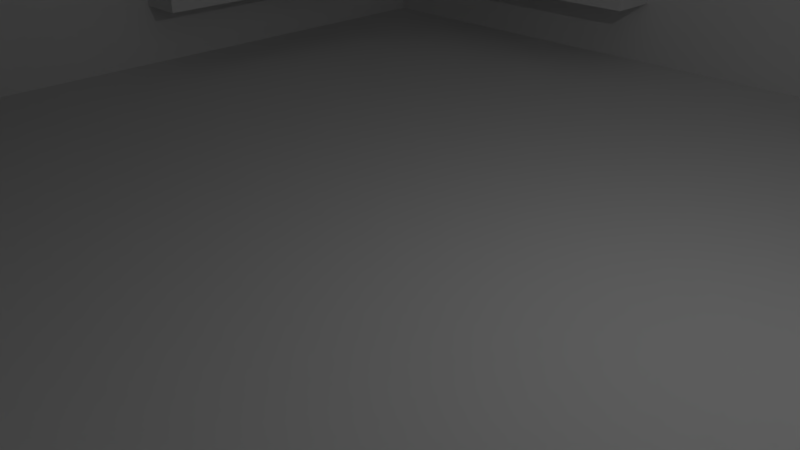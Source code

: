 # Source: generic_building.blend  (saved by Blender 2.77.0; exported with 4.5.12 LTS)
import bpy
from mathutils import Matrix  # noqa: F401  (used for matrix-valued properties, if any)

bpy.ops.wm.read_factory_settings(use_empty=True)
scene = bpy.context.scene
scene.name = 'Scene'

# ---- collections
col_collection_1 = bpy.data.collections.new('Collection 1'); scene.collection.children.link(col_collection_1)

# ---- world
world_world = bpy.data.worlds.new('World'); scene.world = world_world
world_world.color = (0.05088, 0.05088, 0.05088)
world_world.use_sun_shadow = False
world_world.sun_shadow_jitter_overblur = 0.0
world_world.cycles.sampling_method = 'MANUAL'

# ---- cameras
cam_camera = bpy.data.cameras.new('Camera')
cam_camera.clip_end = 100.0
cam_camera.lens = 35.0
cam_camera.sensor_width = 32.0
cam_camera.sensor_height = 18.0
cam_camera.ortho_scale = 7.314
cam_camera.dof.focus_distance = 0.0
cam_camera.dof.aperture_fstop = 128.0

# ---- lights
light_lamp = bpy.data.lights.new('Lamp', 'POINT')
light_lamp.transmission_factor = 0.0
light_lamp.cutoff_distance = 30.0
light_lamp.energy = 100.0
light_lamp.shadow_buffer_clip_start = 1.001
light_lamp.shadow_soft_size = 0.1
light_lamp.shadow_maximum_resolution = 0.006
light_lamp.use_absolute_resolution = True

# ---- meshes
me_plane = bpy.data.meshes.new('Plane')
me_plane.from_pydata([(-1.0, -1.0, 0.0), (1.0, -1.0, 0.0), (-1.0, 1.0, 0.0), (1.0, 1.0, 0.0), (-1.0, -1.0, 0.9818), (1.0, -1.0, 0.9818), (-1.0, 1.0, 0.9818), (1.0, 1.0, 0.9818), (-1.0, 0.0, 0.0), (0.0, -1.0, 0.0), (1.0, 0.0, 0.0), (0.0, 1.0, 0.0), (-1.0, 0.0, 0.9818), (0.0, -1.0, 0.9818), (1.0, 0.0, 0.9818), (0.0, 1.0, 0.9818), (-1.0, 1.0, 0.4909), (1.0, 1.0, 0.4909), (1.0, -1.0, 0.4909), (-1.0, -1.0, 0.4909), (-1.0, 0.0, 0.4909), (1.0, 0.0, 0.4909), (0.0, -1.0, 0.4909), (0.0, 1.0, 0.4909), (0.0, 0.0, 0.0), (-1.0, -0.5, 0.0), (0.5, -1.0, 0.0), (1.0, 0.5, 0.0), (-0.5, 1.0, 0.0), (-1.0, -0.5, 0.9818), (0.5, -1.0, 0.9818), (1.0, 0.5, 0.9818), (-0.5, 1.0, 0.9818), (-1.0, 1.0, 0.7363), (1.0, 1.0, 0.2454), (1.0, -1.0, 0.7363), (-1.0, -1.0, 0.2454), (-1.0, 0.5, 0.0), (-0.5, -1.0, 0.0), (1.0, -0.5, 0.0), (0.5, 1.0, 0.0), (-1.0, 0.5, 0.9818), (-0.5, -1.0, 0.9818), (1.0, -0.5, 0.9818), (0.5, 1.0, 0.9818), (-1.0, 1.0, 0.2454), (1.0, 1.0, 0.7363), (1.0, -1.0, 0.2454), (-1.0, -1.0, 0.7363), (-1.0, 0.0, 0.7363), (-1.0, 0.0, 0.2454), (1.0, 0.0, 0.7363), (1.0, 0.0, 0.2454), (-0.5, -0.9, 0.1227), (-0.5, -0.9, 0.3682), (0.0, -1.0, 0.7363), (0.0, -1.0, 0.2454), (0.5, 0.9, 0.1227), (0.5, 0.9, 0.3682), (0.0, 1.0, 0.7363), (0.0, 1.0, 0.2454), (-0.9, 0.5, 0.1227), (-0.9, 0.5, 0.3682), (0.5, 0.0, 0.0), (-0.5, 0.0, 0.0), (0.0, -0.5, 0.0), (0.0, 0.5, 0.0), (-0.5, 0.5, 0.0), (-0.5, -0.5, 0.0), (0.5, -0.5, 0.0), (-0.9, -0.75, 0.2454), (-0.9, -0.5, 0.2454), (-0.9, -0.5, 0.1227), (-0.75, 0.9, 0.2454), (-0.5, 0.9, 0.2454), (-0.5, 0.9, 0.1227), (0.75, -0.9, 0.2454), (0.5, -0.9, 0.2454), (0.5, -0.9, 0.1227), (0.5, -0.9, 0.3682), (-0.5, 0.9, 0.3682), (-0.9, -0.5, 0.3682), (0.5, 0.5, 0.0), (-1.0, -0.75, 0.0), (0.75, -1.0, 0.0), (1.0, 0.75, 0.0), (-0.75, 1.0, 0.0), (-1.0, -0.75, 0.9818), (0.75, -1.0, 0.9818), (1.0, 0.75, 0.9818), (-0.75, 1.0, 0.9818), (-1.0, 1.0, 0.8591), (1.0, 1.0, 0.1227), (1.0, -1.0, 0.8591), (-1.0, -1.0, 0.1227), (-1.0, 0.25, 0.0), (-0.25, -1.0, 0.0), (1.0, -0.25, 0.0), (0.25, 1.0, 0.0), (-1.0, 0.25, 0.9818), (-0.25, -1.0, 0.9818), (1.0, -0.25, 0.9818), (0.25, 1.0, 0.9818), (-1.0, 1.0, 0.3682), (1.0, 1.0, 0.6136), (1.0, -1.0, 0.3682), (-1.0, -1.0, 0.6136), (-1.0, 0.0, 0.8591), (-1.0, 0.0, 0.3682), (-1.0, 0.75, 0.4909), (-1.0, -0.25, 0.4909), (1.0, 0.0, 0.8591), (1.0, 0.0, 0.3682), (1.0, -0.75, 0.4909), (1.0, 0.25, 0.4909), (0.0, -1.0, 0.8591), (0.0, -1.0, 0.3682), (-0.75, -1.0, 0.4909), (0.25, -1.0, 0.4909), (0.0, 1.0, 0.8591), (0.0, 1.0, 0.3682), (0.75, 1.0, 0.4909), (-0.25, 1.0, 0.4909), (0.75, 0.0, 0.0), (-0.25, 0.0, 0.0), (0.0, -0.75, 0.0), (0.0, 0.25, 0.0), (-1.0, -0.25, 0.0), (0.25, -1.0, 0.0), (1.0, 0.25, 0.0), (-0.25, 1.0, 0.0), (-1.0, -0.25, 0.9818), (0.25, -1.0, 0.9818), (1.0, 0.25, 0.9818), (-0.25, 1.0, 0.9818), (-1.0, 1.0, 0.6136), (1.0, 1.0, 0.3682), (1.0, -1.0, 0.6136), (-1.0, -1.0, 0.3682), (-1.0, 0.75, 0.0), (-0.75, -1.0, 0.0), (1.0, -0.75, 0.0), (0.75, 1.0, 0.0), (-1.0, 0.75, 0.9818), (-0.75, -1.0, 0.9818), (1.0, -0.75, 0.9818), (0.75, 1.0, 0.9818), (-1.0, 1.0, 0.1227), (1.0, 1.0, 0.8591), (1.0, -1.0, 0.1227), (-1.0, -1.0, 0.8591), (-1.0, 0.0, 0.6136), (-1.0, 0.0, 0.1227), (-1.0, 0.25, 0.4909), (-1.0, -0.75, 0.4909), (1.0, 0.0, 0.6136), (1.0, 0.0, 0.1227), (1.0, -0.25, 0.4909), (1.0, 0.75, 0.4909), (0.0, -1.0, 0.6136), (0.0, -1.0, 0.1227), (-0.25, -1.0, 0.4909), (0.75, -1.0, 0.4909), (0.0, 1.0, 0.6136), (0.0, 1.0, 0.1227), (0.25, 1.0, 0.4909), (-0.75, 1.0, 0.4909), (0.25, 0.0, 0.0), (-0.75, 0.0, 0.0), (0.0, -0.25, 0.0), (0.0, 0.75, 0.0), (-0.25, 0.5, 0.0), (-0.75, 0.5, 0.0), (-0.5, 0.25, 0.0), (-0.5, 0.75, 0.0), (-0.25, -0.5, 0.0), (-0.75, -0.5, 0.0), (-0.5, -0.75, 0.0), (-0.5, -0.25, 0.0), (0.75, -0.5, 0.0), (0.25, -0.5, 0.0), (0.5, -0.75, 0.0), (0.5, -0.25, 0.0), (-0.9, -0.5, 0.4909), (-0.5, 1.0, 0.1227), (-0.25, 1.0, 0.2454), (-0.75, 1.0, 0.2454), (-0.9, -0.75, 0.4909), (0.5, 1.0, 0.1227), (0.75, 1.0, 0.2454), (0.25, 1.0, 0.2454), (0.5, 1.0, 0.8591), (-0.9, 0.5, 0.4909), (0.75, 1.0, 0.7363), (0.25, 1.0, 0.7363), (-0.5, 0.9, 0.4909), (0.5, -1.0, 0.1227), (0.25, -1.0, 0.2454), (0.75, -1.0, 0.2454), (-0.75, 0.9, 0.4909), (-0.5, -1.0, 0.1227), (-0.75, -1.0, 0.2454), (-0.25, -1.0, 0.2454), (-0.5, -1.0, 0.8591), (0.5, 0.9, 0.4909), (-0.75, -1.0, 0.7363), (-0.25, -1.0, 0.7363), (0.5, -0.9, 0.4909), (1.0, 0.5, 0.1227), (1.0, 0.25, 0.2454), (1.0, 0.75, 0.2454), (0.75, -0.9, 0.4909), (1.0, -0.5, 0.1227), (1.0, -0.75, 0.2454), (1.0, -0.25, 0.2454), (1.0, -0.5, 0.8591), (-0.5, -0.9, 0.4909), (1.0, -0.75, 0.7363), (1.0, -0.25, 0.7363), (-1.0, -0.5, 0.1227), (-1.0, -0.25, 0.2454), (-1.0, -0.75, 0.2454), (-1.0, 0.5, 0.1227), (-1.0, 0.75, 0.2454), (-1.0, 0.25, 0.2454), (-1.0, 0.5, 0.8591), (-1.0, 0.75, 0.7363), (-1.0, 0.25, 0.7363), (-1.0, -0.5, 0.8591), (-1.0, -0.25, 0.7363), (-1.0, -0.75, 0.7363), (1.0, 0.5, 0.8591), (-0.25, -0.9, 0.4909), (1.0, 0.25, 0.7363), (1.0, 0.75, 0.7363), (0.5, -1.0, 0.8591), (0.25, 0.9, 0.4909), (0.25, -1.0, 0.7363), (0.75, -1.0, 0.7363), (-0.5, 1.0, 0.8591), (-0.9, 0.25, 0.4909), (-0.25, 1.0, 0.7363), (-0.75, 1.0, 0.7363), (0.75, 0.5, 0.0), (0.25, 0.5, 0.0), (0.5, 0.25, 0.0), (0.5, 0.75, 0.0), (0.25, 0.75, 0.0), (0.25, 0.25, 0.0), (0.75, 0.25, 0.0), (-0.75, 1.0, 0.6136), (-0.25, 1.0, 0.6136), (-0.25, 1.0, 0.8591), (0.75, -1.0, 0.6136), (0.25, -1.0, 0.6136), (0.25, -1.0, 0.8591), (1.0, 0.75, 0.6136), (1.0, 0.25, 0.6136), (1.0, 0.25, 0.8591), (-1.0, -0.75, 0.6136), (-1.0, -0.25, 0.6136), (-1.0, -0.25, 0.8591), (-1.0, 0.25, 0.6136), (-1.0, 0.75, 0.6136), (-1.0, 0.75, 0.8591), (-1.0, 0.25, 0.1227), (-1.0, 0.75, 0.1227), (-1.0, 0.75, 0.3682), (-1.0, -0.75, 0.1227), (-1.0, -0.25, 0.1227), (-1.0, -0.25, 0.3682), (1.0, -0.25, 0.6136), (1.0, -0.75, 0.6136), (1.0, -0.75, 0.8591), (1.0, -0.25, 0.1227), (1.0, -0.75, 0.1227), (1.0, -0.75, 0.3682), (1.0, 0.75, 0.1227), (1.0, 0.25, 0.1227), (1.0, 0.25, 0.3682), (-0.25, -1.0, 0.6136), (-0.75, -1.0, 0.6136), (-0.75, -1.0, 0.8591), (-0.25, -1.0, 0.1227), (-0.75, -1.0, 0.1227), (-0.75, -1.0, 0.3682), (0.75, -1.0, 0.1227), (0.25, -1.0, 0.1227), (0.25, -1.0, 0.3682), (0.25, 1.0, 0.6136), (0.75, 1.0, 0.6136), (0.75, 1.0, 0.8591), (0.25, 1.0, 0.1227), (0.75, 1.0, 0.1227), (0.75, 1.0, 0.3682), (-0.75, 1.0, 0.1227), (-0.25, 1.0, 0.1227), (-0.25, 1.0, 0.3682), (0.25, -0.25, 0.0), (0.25, -0.75, 0.0), (0.75, -0.75, 0.0), (-0.75, -0.25, 0.0), (-0.75, -0.75, 0.0), (-0.25, -0.75, 0.0), (-0.75, 0.75, 0.0), (-0.75, 0.25, 0.0), (-0.25, 0.25, 0.0), (-0.25, 0.75, 0.0), (-0.25, -0.25, 0.0), (0.75, -0.25, 0.0), (-0.75, 1.0, 0.3682), (0.25, 1.0, 0.3682), (0.25, 1.0, 0.8591), (0.75, -1.0, 0.3682), (-0.25, -1.0, 0.3682), (-0.25, -1.0, 0.8591), (1.0, 0.75, 0.3682), (1.0, -0.25, 0.3682), (1.0, -0.25, 0.8591), (-1.0, -0.75, 0.3682), (-1.0, 0.25, 0.3682), (-1.0, 0.25, 0.8591), (-1.0, -0.75, 0.8591), (1.0, 0.75, 0.8591), (0.75, -1.0, 0.8591), (-0.75, 1.0, 0.8591), (0.75, 0.75, 0.0), (0.9, -0.25, 0.4909), (0.9, -0.5, 0.4909), (0.9, 0.75, 0.4909), (0.9, 0.5, 0.4909), (0.9, 0.5, 0.3682), (0.9, 0.5, 0.1227), (0.9, 0.5, 0.2454), (0.9, 0.75, 0.2454), (0.9, -0.5, 0.3682), (0.9, -0.5, 0.1227), (0.9, -0.5, 0.2454), (0.9, -0.25, 0.2454), (0.9, -0.5, 0.6136), (0.9, -0.5, 0.7363), (0.9, -0.25, 0.7363), (0.9, 0.5, 0.6136), (0.9, 0.5, 0.7363), (0.9, 0.75, 0.7363), (0.9, -0.75, 0.4909), (0.9, 0.25, 0.4909), (0.9, 0.25, 0.2454), (0.9, -0.75, 0.2454), (0.9, -0.5, 0.8591), (0.9, -0.75, 0.7363), (0.9, 0.5, 0.8591), (0.9, 0.25, 0.7363), (0.9, 0.75, 0.6136), (0.9, 0.25, 0.6136), (0.9, 0.25, 0.8591), (0.9, -0.25, 0.6136), (0.9, -0.75, 0.6136), (0.9, -0.75, 0.8591), (0.9, -0.25, 0.1227), (0.9, -0.75, 0.1227), (0.9, -0.75, 0.3682), (0.9, 0.75, 0.1227), (0.9, 0.25, 0.1227), (0.9, 0.25, 0.3682), (0.9, 0.75, 0.3682), (0.9, -0.25, 0.3682), (0.9, -0.25, 0.8591), (0.9, 0.75, 0.8591), (-0.5, -0.9, 0.2454), (-0.25, -0.9, 0.2454), (-0.5, -0.9, 0.6136), (-0.5, -0.9, 0.7363), (-0.25, -0.9, 0.7363), (0.5, -0.9, 0.6136), (0.5, -0.9, 0.7363), (0.75, -0.9, 0.7363), (-0.75, -0.9, 0.4909), (0.25, -0.9, 0.4909), (0.25, -0.9, 0.2454), (-0.75, -0.9, 0.2454), (-0.5, -0.9, 0.8591), (-0.75, -0.9, 0.7363), (0.5, -0.9, 0.8591), (0.25, -0.9, 0.7363), (0.75, -0.9, 0.6136), (0.25, -0.9, 0.6136), (0.25, -0.9, 0.8591), (-0.25, -0.9, 0.6136), (-0.75, -0.9, 0.6136), (-0.75, -0.9, 0.8591), (-0.25, -0.9, 0.1227), (-0.75, -0.9, 0.1227), (-0.75, -0.9, 0.3682), (0.75, -0.9, 0.1227), (0.25, -0.9, 0.1227), (0.25, -0.9, 0.3682), (0.75, -0.9, 0.3682), (-0.25, -0.9, 0.3682), (-0.25, -0.9, 0.8591), (0.75, -0.9, 0.8591), (0.5, 0.9, 0.2454), (0.25, 0.9, 0.2454), (0.5, 0.9, 0.6136), (0.5, 0.9, 0.7363), (0.25, 0.9, 0.7363), (-0.5, 0.9, 0.6136), (-0.5, 0.9, 0.7363), (-0.75, 0.9, 0.7363), (0.75, 0.9, 0.4909), (-0.25, 0.9, 0.4909), (-0.25, 0.9, 0.2454), (0.75, 0.9, 0.2454), (0.5, 0.9, 0.8591), (0.75, 0.9, 0.7363), (-0.5, 0.9, 0.8591), (-0.25, 0.9, 0.7363), (-0.75, 0.9, 0.6136), (-0.25, 0.9, 0.6136), (-0.25, 0.9, 0.8591), (0.25, 0.9, 0.6136), (0.75, 0.9, 0.6136), (0.75, 0.9, 0.8591), (0.25, 0.9, 0.1227), (0.75, 0.9, 0.1227), (0.75, 0.9, 0.3682), (-0.75, 0.9, 0.1227), (-0.25, 0.9, 0.1227), (-0.25, 0.9, 0.3682), (-0.75, 0.9, 0.3682), (0.25, 0.9, 0.3682), (0.25, 0.9, 0.8591), (-0.75, 0.9, 0.8591), (-0.9, 0.5, 0.2454), (-0.9, 0.25, 0.2454), (-0.9, 0.5, 0.6136), (-0.9, 0.5, 0.7363), (-0.9, 0.25, 0.7363), (-0.9, -0.5, 0.6136), (-0.9, -0.5, 0.7363), (-0.9, -0.75, 0.7363), (-0.9, 0.75, 0.4909), (-0.9, -0.25, 0.4909), (-0.9, -0.25, 0.2454), (-0.9, 0.75, 0.2454), (-0.9, 0.5, 0.8591), (-0.9, 0.75, 0.7363), (-0.9, -0.5, 0.8591), (-0.9, -0.25, 0.7363), (-0.9, -0.75, 0.6136), (-0.9, -0.25, 0.6136), (-0.9, -0.25, 0.8591), (-0.9, 0.25, 0.6136), (-0.9, 0.75, 0.6136), (-0.9, 0.75, 0.8591), (-0.9, 0.25, 0.1227), (-0.9, 0.75, 0.1227), (-0.9, 0.75, 0.3682), (-0.9, -0.75, 0.1227), (-0.9, -0.25, 0.1227), (-0.9, -0.25, 0.3682), (-0.9, -0.75, 0.3682), (-0.9, 0.25, 0.3682), (-0.9, 0.25, 0.8591), (-0.9, -0.75, 0.8591)], [], [(326, 142, 3, 85), (325, 91, 6, 90), (324, 93, 5, 88), (323, 148, 7, 89), (322, 150, 4, 87), (321, 107, 12, 99), (320, 108, 20, 153), (319, 138, 19, 154), (318, 111, 14, 101), (317, 112, 21, 157), (316, 136, 17, 158), (315, 115, 13, 100), (314, 116, 22, 161), (313, 105, 18, 162), (312, 119, 15, 102), (311, 120, 23, 165), (310, 103, 16, 166), (309, 123, 10, 97), (308, 124, 24, 169), (307, 130, 11, 170), (306, 171, 66, 126), (305, 172, 67, 173), (304, 86, 28, 174), (303, 175, 65, 125), (302, 176, 68, 177), (301, 168, 64, 178), (300, 179, 39, 141), (299, 180, 69, 181), (298, 167, 63, 182), (250, 242, 408, 417), (186, 310, 429, 73), (295, 147, 45, 186), (296, 184, 75, 427), (193, 290, 421, 414), (292, 164, 60, 190), (291, 191, 44, 146), (310, 166, 199, 429), (289, 163, 59, 194), (314, 161, 232, 398), (197, 287, 395, 379), (286, 149, 47, 198), (161, 280, 388, 232), (200, 283, 391, 53), (283, 160, 56, 202), (282, 203, 42, 144), (162, 253, 385, 211), (280, 159, 55, 206), (317, 157, 327, 366), (273, 217, 350, 358), (277, 92, 34, 210), (323, 231, 351, 368), (158, 256, 353, 329), (274, 156, 52, 214), (273, 215, 43, 145), (234, 323, 368, 344), (271, 155, 51, 218), (110, 270, 460, 442), (224, 320, 462, 434), (268, 94, 36, 221), (263, 109, 441, 453), (269, 219, 72, 459), (265, 152, 50, 224), (264, 225, 41, 143), (320, 153, 240, 462), (262, 151, 49, 227), (261, 228, 29, 131), (226, 263, 453, 446), (259, 106, 48, 230), (258, 231, 31, 133), (276, 213, 348, 361), (256, 104, 46, 234), (255, 235, 30, 132), (280, 206, 373, 388), (253, 137, 35, 238), (252, 239, 32, 134), (189, 293, 424, 412), (250, 135, 33, 242), (249, 243, 27, 129), (248, 244, 82, 245), (247, 98, 40, 246), (244, 247, 246, 82), (66, 170, 247, 244), (170, 11, 98, 247), (167, 248, 245, 63), (24, 126, 248, 167), (126, 66, 244, 248), (123, 249, 129, 10), (63, 245, 249, 123), (245, 82, 243, 249), (239, 252, 419, 415), (185, 296, 427, 411), (166, 16, 135, 250), (163, 251, 241, 59), (23, 122, 251, 163), (165, 289, 420, 236), (119, 252, 134, 15), (59, 241, 252, 119), (188, 292, 423, 57), (253, 238, 376, 385), (196, 286, 394, 78), (162, 18, 137, 253), (159, 254, 237, 55), (22, 118, 254, 159), (198, 313, 397, 76), (115, 255, 132, 13), (55, 237, 255, 115), (283, 202, 370, 391), (256, 234, 344, 353), (210, 316, 365, 334), (158, 17, 104, 256), (155, 257, 233, 51), (21, 114, 257, 155), (113, 276, 361, 345), (111, 258, 133, 14), (51, 233, 258, 111), (279, 209, 347, 364), (223, 266, 456, 444), (154, 259, 449, 187), (154, 19, 106, 259), (151, 260, 229, 49), (20, 110, 260, 151), (259, 230, 440, 449), (107, 261, 131, 12), (49, 229, 261, 107), (220, 269, 459, 443), (221, 319, 461, 70), (153, 262, 452, 240), (153, 20, 151, 262), (135, 263, 226, 33), (16, 109, 263, 135), (322, 228, 447, 464), (91, 264, 143, 6), (33, 226, 264, 91), (222, 265, 455, 61), (319, 154, 187, 461), (37, 95, 265, 222), (95, 8, 152, 265), (147, 266, 223, 45), (2, 139, 266, 147), (139, 37, 222, 266), (103, 267, 109, 16), (45, 223, 267, 103), (262, 227, 437, 452), (230, 322, 464, 440), (25, 83, 268, 219), (83, 0, 94, 268), (152, 269, 220, 50), (8, 127, 269, 152), (127, 25, 219, 269), (108, 270, 110, 20), (50, 220, 270, 108), (219, 268, 458, 72), (316, 158, 329, 365), (275, 212, 336, 360), (157, 21, 155, 271), (137, 272, 217, 35), (18, 113, 272, 137), (114, 279, 364, 346), (93, 273, 145, 5), (35, 217, 273, 93), (272, 113, 345, 357), (231, 258, 355, 351), (39, 97, 274, 212), (97, 10, 156, 274), (149, 275, 213, 47), (1, 141, 275, 149), (141, 39, 212, 275), (105, 276, 113, 18), (47, 213, 276, 105), (278, 208, 332, 363), (217, 272, 357, 350), (27, 85, 277, 208), (85, 3, 92, 277), (156, 278, 209, 52), (10, 129, 278, 156), (129, 27, 208, 278), (112, 279, 114, 21), (52, 209, 279, 112), (258, 233, 352, 355), (313, 162, 211, 397), (203, 282, 390, 381), (161, 22, 159, 280), (106, 281, 205, 48), (19, 117, 281, 106), (286, 198, 76, 394), (150, 282, 144, 4), (48, 205, 282, 150), (235, 255, 387, 383), (282, 205, 382, 390), (38, 96, 283, 200), (96, 9, 160, 283), (94, 284, 201, 36), (0, 140, 284, 94), (140, 38, 200, 284), (138, 285, 117, 19), (36, 201, 285, 138), (255, 237, 384, 387), (315, 203, 381, 399), (26, 84, 286, 196), (84, 1, 149, 286), (160, 287, 197, 56), (9, 128, 287, 160), (128, 26, 196, 287), (116, 288, 118, 22), (56, 197, 288, 116), (285, 201, 380, 393), (252, 241, 416, 419), (312, 191, 413, 431), (165, 23, 163, 289), (104, 290, 193, 46), (17, 121, 290, 104), (289, 194, 405, 420), (148, 291, 146, 7), (46, 193, 291, 148), (184, 295, 426, 75), (194, 312, 431, 405), (40, 98, 292, 188), (98, 11, 164, 292), (92, 293, 189, 34), (3, 142, 293, 92), (142, 40, 188, 293), (136, 294, 121, 17), (34, 189, 294, 136), (292, 190, 402, 423), (325, 239, 415, 432), (28, 86, 295, 184), (86, 2, 147, 295), (164, 296, 185, 60), (11, 130, 296, 164), (130, 28, 184, 296), (120, 297, 122, 23), (60, 185, 297, 120), (191, 291, 422, 413), (180, 298, 182, 69), (65, 169, 298, 180), (169, 24, 167, 298), (128, 299, 181, 26), (9, 125, 299, 128), (125, 65, 180, 299), (84, 300, 141, 1), (26, 181, 300, 84), (181, 69, 179, 300), (176, 301, 178, 68), (25, 127, 301, 176), (127, 8, 168, 301), (140, 302, 177, 38), (0, 83, 302, 140), (83, 25, 176, 302), (96, 303, 125, 9), (38, 177, 303, 96), (177, 68, 175, 303), (172, 304, 174, 67), (37, 139, 304, 172), (139, 2, 86, 304), (168, 305, 173, 64), (8, 95, 305, 168), (95, 37, 172, 305), (124, 306, 126, 24), (64, 173, 306, 124), (173, 67, 171, 306), (171, 307, 170, 66), (67, 174, 307, 171), (174, 28, 130, 307), (175, 308, 169, 65), (68, 178, 308, 175), (178, 64, 124, 308), (179, 309, 97, 39), (69, 182, 309, 179), (182, 63, 123, 309), (242, 325, 432, 408), (295, 186, 73, 426), (186, 45, 103, 310), (251, 122, 410, 418), (291, 193, 414, 422), (190, 60, 120, 311), (191, 312, 102, 44), (241, 251, 418, 416), (194, 59, 119, 312), (206, 315, 399, 373), (117, 285, 393, 377), (198, 47, 105, 313), (288, 197, 379, 396), (284, 200, 53, 392), (202, 56, 116, 314), (203, 315, 100, 42), (118, 288, 396, 378), (206, 55, 115, 315), (213, 275, 360, 348), (318, 215, 349, 367), (210, 34, 136, 316), (218, 318, 367, 341), (209, 278, 363, 347), (214, 52, 112, 317), (215, 318, 101, 43), (157, 271, 356, 327), (218, 51, 111, 318), (228, 261, 451, 447), (265, 224, 434, 455), (221, 36, 138, 319), (225, 264, 454, 445), (268, 221, 70, 458), (224, 50, 108, 320), (225, 321, 99, 41), (261, 229, 448, 451), (227, 49, 107, 321), (228, 322, 87, 29), (321, 225, 445, 463), (230, 48, 150, 322), (231, 323, 89, 31), (212, 274, 359, 336), (234, 46, 148, 323), (235, 324, 88, 30), (281, 117, 377, 389), (238, 35, 93, 324), (239, 325, 90, 32), (190, 311, 430, 402), (242, 33, 91, 325), (243, 326, 85, 27), (82, 246, 326, 243), (246, 40, 142, 326), (89, 7, 146, 44, 102, 15, 134, 32, 90, 6, 143, 41, 99, 12, 131, 29, 87, 4, 144, 42, 100, 13, 132, 30, 88, 5, 145, 43, 101, 14, 133, 31), (364, 331, 330, 346), (363, 332, 333, 347), (361, 335, 328, 345), (360, 336, 337, 348), (357, 339, 340, 350), (354, 342, 343, 352), (342, 353, 344, 343), (330, 329, 353, 342), (346, 330, 342, 354), (352, 343, 351, 355), (339, 356, 341, 340), (328, 327, 356, 339), (345, 328, 339, 357), (350, 340, 349, 358), (336, 359, 338, 337), (348, 337, 335, 361), (332, 362, 334, 333), (347, 333, 331, 364), (331, 365, 329, 330), (333, 334, 365, 331), (335, 366, 327, 328), (337, 338, 366, 335), (340, 341, 367, 349), (343, 344, 368, 351), (277, 210, 334, 362), (214, 317, 366, 338), (215, 273, 358, 349), (233, 257, 354, 352), (274, 214, 338, 359), (257, 114, 346, 354), (208, 277, 362, 332), (271, 218, 341, 356), (396, 79, 207, 378), (395, 78, 77, 379), (393, 54, 216, 377), (392, 53, 369, 380), (389, 371, 372, 382), (386, 374, 375, 384), (374, 385, 376, 375), (207, 211, 385, 374), (378, 207, 374, 386), (384, 375, 383, 387), (371, 388, 373, 372), (216, 232, 388, 371), (377, 216, 371, 389), (382, 372, 381, 390), (53, 391, 370, 369), (380, 369, 54, 393), (78, 394, 76, 77), (379, 77, 79, 396), (79, 397, 211, 207), (77, 76, 397, 79), (54, 398, 232, 216), (369, 370, 398, 54), (372, 373, 399, 381), (375, 376, 400, 383), (201, 284, 392, 380), (238, 324, 400, 376), (202, 314, 398, 370), (237, 254, 386, 384), (324, 235, 383, 400), (205, 281, 389, 382), (287, 196, 78, 395), (254, 118, 378, 386), (428, 80, 195, 410), (427, 75, 74, 411), (425, 58, 204, 409), (424, 57, 401, 412), (421, 403, 404, 414), (418, 406, 407, 416), (406, 417, 408, 407), (195, 199, 417, 406), (410, 195, 406, 418), (416, 407, 415, 419), (403, 420, 405, 404), (204, 236, 420, 403), (409, 204, 403, 421), (414, 404, 413, 422), (57, 423, 402, 401), (412, 401, 58, 425), (75, 426, 73, 74), (411, 74, 80, 428), (80, 429, 199, 195), (74, 73, 429, 80), (58, 430, 236, 204), (401, 402, 430, 58), (404, 405, 431, 413), (407, 408, 432, 415), (290, 121, 409, 421), (122, 297, 428, 410), (293, 188, 57, 424), (166, 250, 417, 199), (297, 185, 411, 428), (121, 294, 425, 409), (311, 165, 236, 430), (294, 189, 412, 425), (460, 81, 183, 442), (459, 72, 71, 443), (457, 62, 192, 441), (456, 61, 433, 444), (453, 435, 436, 446), (450, 438, 439, 448), (438, 449, 440, 439), (183, 187, 449, 438), (442, 183, 438, 450), (448, 439, 447, 451), (435, 452, 437, 436), (192, 240, 452, 435), (441, 192, 435, 453), (446, 436, 445, 454), (61, 455, 434, 433), (444, 433, 62, 457), (72, 458, 70, 71), (443, 71, 81, 460), (81, 461, 187, 183), (71, 70, 461, 81), (62, 462, 240, 192), (433, 434, 462, 62), (436, 437, 463, 445), (439, 440, 464, 447), (229, 260, 450, 448), (266, 222, 61, 456), (270, 220, 443, 460), (260, 110, 442, 450), (109, 267, 457, 441), (267, 223, 444, 457), (264, 226, 446, 454), (227, 321, 463, 437)])
me_plane.use_remesh_preserve_volume = False
me_plane.use_remesh_preserve_attributes = False
me_plane.use_mirror_vertex_groups = False
me_plane.update()

# ---- objects
ob_plane = bpy.data.objects.new('Plane', me_plane)
ob_lamp = bpy.data.objects.new('Lamp', light_lamp)
ob_camera = bpy.data.objects.new('Camera', cam_camera)

# ---- transforms, parenting, visibility, modifiers, constraints
ob_plane.location = (0.0, 0.0, 0.0)
ob_plane.scale = (10.0, 10.0, 10.19)
ob_plane.lineart.crease_threshold = 0.0
ob_lamp.location = (4.076, 1.005, 5.904)
ob_lamp.rotation_euler = (0.6503, 0.05522, 1.866)
ob_lamp.lock_rotations_4d = False
ob_lamp.empty_display_type = 'ARROWS'
ob_lamp.color = (0.0, 0.0, 0.0, 0.0)
ob_lamp.lineart.crease_threshold = 0.0
ob_camera.location = (7.481, -6.508, 5.344)
ob_camera.rotation_euler = (1.109, 0.01082, 0.8149)
ob_camera.lock_rotations_4d = False
ob_camera.empty_display_type = 'ARROWS'
ob_camera.color = (0.0, 0.0, 0.0, 0.0)
ob_camera.display_type = 'WIRE'
ob_camera.lineart.crease_threshold = 0.0

# ---- collection membership
col_collection_1.objects.link(ob_plane)
col_collection_1.objects.link(ob_lamp)
col_collection_1.objects.link(ob_camera)

# ---- scene / render settings (as saved in the file)
scene.camera = ob_camera
scene.frame_start = 1; scene.frame_end = 250; scene.frame_set(1)
scene.render.engine = 'BLENDER_EEVEE_NEXT'
scene.render.resolution_percentage = 50
scene.render.dither_intensity = 0.0
scene.cycles.use_denoising = False
scene.cycles.samples = 128
scene.cycles.sampling_pattern = 'TABULATED_SOBOL'
scene.cycles.light_sampling_threshold = 0.0
scene.cycles.use_adaptive_sampling = False
scene.cycles.use_light_tree = False
scene.cycles.blur_glossy = 0.0
scene.cycles.sample_clamp_indirect = 0.0
scene.view_settings.view_transform = 'Standard'
bpy.context.view_layer.update()
